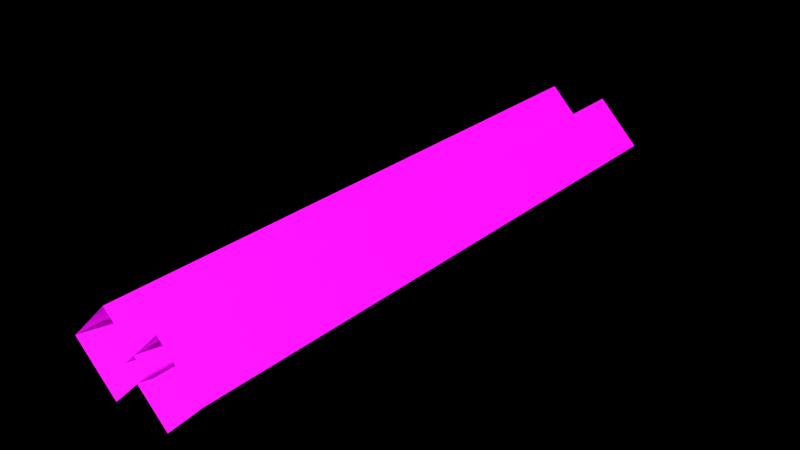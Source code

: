 # Source: ShotgunBarrel.blend  (saved by Blender 4.0.36; exported with 4.5.12 LTS)
import bpy
from mathutils import Matrix  # noqa: F401  (used for matrix-valued properties, if any)

bpy.ops.wm.read_factory_settings(use_empty=True)
scene = bpy.context.scene
scene.name = 'Scene'

# ---- collections
col_system = bpy.data.collections.new('system'); scene.collection.children.link(col_system)
col_system.hide_render = True
col_scene = bpy.data.collections.new('scene'); scene.collection.children.link(col_scene)

# ---- images (referenced by path relative to the original .blend; pixels are not part of the script)
import os
ASSET_DIR = os.environ.get("B2B_ASSET_DIR", "")  # directory of the original .blend (textures are referenced by path, not embedded)
HERE = os.path.dirname(os.path.abspath(__file__))  # packed textures are extracted next to this script under _unpacked/

def load_image(name, relpath, width, height, colorspace="sRGB"):
    """Load a texture the original file referenced (path relative to the .blend, or extracted next to this script)."""
    p = next((c for c in (os.path.join(HERE, relpath), os.path.join(ASSET_DIR, relpath)) if relpath and os.path.exists(c)), "")
    if p:
        img = bpy.data.images.load(p, check_existing=True)
        img.name = name
    else:  # same state as the original file: an image datablock whose file is absent (Cycles renders it pink)
        img = bpy.data.images.new(name, width, height)
        img.source = "FILE"
        img.filepath = "//" + (relpath or name)
    img.colorspace_settings.name = colorspace
    return img
img_3_inch_304_grade_stainless_steel_round_pipe_3198284033_jpg = load_image('3-inch-304-grade-stainless-steel-round-pipe-3198284033.jpg', '3-inch-304-grade-stainless-steel-round-pipe-3198284033.jpg', 1024, 1024, 'sRGB')

# ---- materials (node trees are filled in below, after node groups)
mat_material = bpy.data.materials.new('Material')

# ---- material node trees
mat_material.use_nodes = True; mat_material.node_tree.nodes.clear()
_N = mat_material.node_tree.nodes; _L = mat_material.node_tree.links
n0 = _N.new('ShaderNodeBsdfPrincipled'); n0.name = 'Principled BSDF'; n0.location = (10, 300)
n0.inputs[3].default_value = 1.45
n1 = _N.new('ShaderNodeOutputMaterial'); n1.name = 'Material Output'; n1.location = (300, 300)
n2 = _N.new('ShaderNodeTexImage'); n2.name = 'Image Texture'; n2.location = (-440, 280)
n2.image = img_3_inch_304_grade_stainless_steel_round_pipe_3198284033_jpg
_L.new(n0.outputs[0], n1.inputs[0])
_L.new(n2.outputs[0], n0.inputs[0])
n1.is_active_output = True

# ---- world
world_world = bpy.data.worlds.new('World'); scene.world = world_world
world_world.use_nodes = True; world_world.node_tree.nodes.clear()
_N = world_world.node_tree.nodes; _L = world_world.node_tree.links
n0 = _N.new('ShaderNodeOutputWorld'); n0.name = 'World Output'; n0.location = (300, 300)
n0.is_active_output = True
world_world.color = (0.05088, 0.05088, 0.05088)
world_world.use_sun_shadow = False
world_world.sun_shadow_jitter_overblur = 0.0

# ---- meshes
me_cube = bpy.data.meshes.new('Cube')
me_cube.from_pydata([(-0.1, 3.8e-08, -0.1414), (0.04142, 1.267e-15, -1.539e-08), (-0.2414, 1.192e-07, 1.539e-08), (-0.1, 2.16e-08, 0.1414), (-0.2414, -1.0, -2.533e-07), (-0.1, -1.0, 0.1414), (-0.1, -1.0, -0.1414), (0.04142, -1.0, -2.841e-07), (-0.04142, 1.0, -5.96e-09), (0.1, 1.0, 0.1414), (0.1, 1.0, -0.1414), (0.2414, 1.0, 5.96e-09), (-0.04142, -1.0, -5.96e-09), (0.1, -1.0, 0.1414), (0.1, -1.0, -0.1414), (0.2414, -1.0, 5.96e-09), (0.1, 5.96e-08, -0.1414), (0.2414, 1.192e-07, 5.96e-09), (-0.04142, 0.0, -5.96e-09), (0.1, 0.0, 0.1414), (-0.2414, 1.0, 2.841e-07), (-0.1, 1.0, 0.1414), (-0.1, 1.0, -0.1414), (0.04142, 1.0, 2.533e-07)], [], [(3, 2, 4, 5), (2, 20, 22, 0), (21, 20, 2, 3), (4, 2, 0, 6), (7, 6, 0, 1), (16, 17, 15, 14), (18, 19, 9, 8), (16, 14, 12, 18), (17, 11, 9, 19), (15, 17, 19, 13), (10, 16, 18, 8), (12, 13, 19, 18), (10, 11, 17, 16), (1, 0, 22, 23), (3, 5, 7, 1), (21, 3, 1, 23)])
_uv = me_cube.uv_layers.new(name='UVMap')
_uv.uv.foreach_set('vector', [0.1382, 0.4656, 0.01887, 0.6205, 0.3414, 0.467, 0.4608, 0.312, 0.01887, 0.6205, 0.342, 0.4628, 0.4749, 0.7074, 0.1518, 0.8651, 0.4614, 0.3079, 0.342, 0.4628, 0.01887, 0.6205, 0.1382, 0.4656, 0.3414, 0.467, 0.01887, 0.6205, 0.1518, 0.8651, 0.4744, 0.7115, 0.5937, 0.5566, 0.4744, 0.7115, 0.1518, 0.8651, 0.2712, 0.7101, 0.1382, 0.4656, 0.01887, 0.6205, 0.3414, 0.467, 0.4608, 0.312, 0.2712, 0.7101, 0.1518, 0.8651, 0.4749, 0.7074, 0.5943, 0.5524, 0.1382, 0.4656, 0.4608, 0.312, 0.5937, 0.5566, 0.2712, 0.7101, 0.01887, 0.6205, 0.342, 0.4628, 0.4749, 0.7074, 0.1518, 0.8651, 0.3414, 0.467, 0.01887, 0.6205, 0.1518, 0.8651, 0.4744, 0.7115, 0.4614, 0.3079, 0.1382, 0.4656, 0.2712, 0.7101, 0.5943, 0.5524, 0.5937, 0.5566, 0.4744, 0.7115, 0.1518, 0.8651, 0.2712, 0.7101, 0.4614, 0.3079, 0.342, 0.4628, 0.01887, 0.6205, 0.1382, 0.4656, 0.2712, 0.7101, 0.1518, 0.8651, 0.4749, 0.7074, 0.5943, 0.5524, 0.1382, 0.4656, 0.4608, 0.312, 0.5937, 0.5566, 0.2712, 0.7101, 0.4614, 0.3079, 0.1382, 0.4656, 0.2712, 0.7101, 0.5943, 0.5524])
me_cube.materials.append(mat_material)
me_cube.update()

# ---- objects
ob_cube = bpy.data.objects.new('Cube', me_cube)

# ---- transforms, parenting, visibility, modifiers, constraints
ob_cube.location = (0.0, 0.0, 0.0)

# ---- collection membership
scene.collection.objects.link(ob_cube)

# ---- scene / render settings (as saved in the file)
scene.frame_start = 0; scene.frame_end = 59; scene.frame_set(45)
scene.render.engine = 'CYCLES'
scene.render.image_settings.color_mode = 'RGB'
scene.render.fps = 30
scene.render.film_transparent = True
scene.render.use_sequencer = False
scene.cycles.samples = 256
scene.cycles.sampling_pattern = 'TABULATED_SOBOL'
scene.cycles.use_adaptive_sampling = False
scene.cycles.use_light_tree = False
scene.view_settings.view_transform = 'Standard'
scene.view_settings.exposure = 1.0
bpy.context.view_layer.update()

# ---- added for rendering (the .blend has no active camera and no usable light): camera, sun
cam_auto = bpy.data.cameras.new('AutoCamera')
cam_auto.lens = 50.0
cam_auto.sensor_width = 36.0
cam_auto.clip_end = 1000.0
ob_auto_camera = bpy.data.objects.new('AutoCamera', cam_auto)
scene.collection.objects.link(ob_auto_camera)
ob_auto_camera.location = (1.92152, -2.30582, 1.53721)
ob_auto_camera.rotation_euler = (1.09748, -7.21219e-08, 0.694738)
scene.camera = ob_auto_camera
light_auto_sun = bpy.data.lights.new('AutoSun', 'SUN')
light_auto_sun.energy = 3.0
light_auto_sun.angle = 0.0523599
ob_auto_sun = bpy.data.objects.new('AutoSun', light_auto_sun)
scene.collection.objects.link(ob_auto_sun)
ob_auto_sun.rotation_euler = (0.872665, 0.174533, 0.523599)
bpy.context.view_layer.update()
